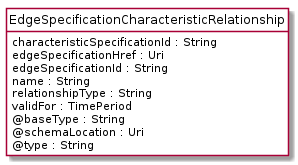

The diagram above was rendered by PlantUML. Its source (embedded in the PNG):
@startuml
hide circle
hide methods
hide stereotype
show <<Enumeration>> stereotype
skinparam class {
   BackgroundColor<<Enumeration>> #E6F5F7
   BackgroundColor<<Ref>> #FFFFE0
   BackgroundColor<<Pivot>> #FFFFFFF
   BackgroundColor<<SimpleType>> #E2F0DA
   BackgroundColor #FCF2E3
}

class EdgeSpecificationCharacteristicRelationship <<Pivot>> {
    characteristicSpecificationId : String
    edgeSpecificationHref : Uri
    edgeSpecificationId : String
    name : String
    relationshipType : String
    validFor : TimePeriod
    @baseType : String
    @schemaLocation : Uri
    @type : String
}


@enduml